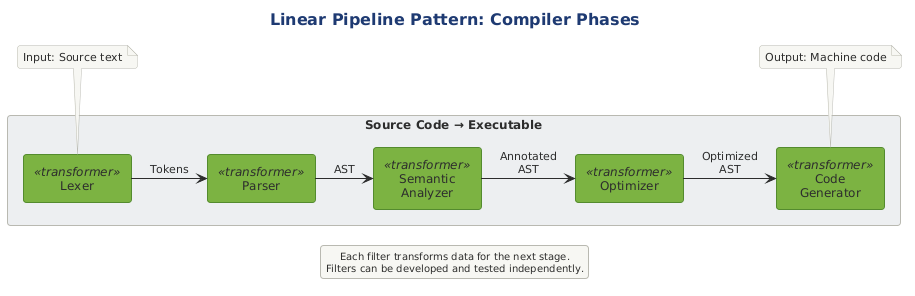

The diagram above was rendered by PlantUML. Its source (embedded in the PNG):
@startuml

!$SOURCE_COLOR = "#4A90D9"
!$TRANSFORMER_COLOR = "#7CB342"
!$SINK_COLOR = "#F5A623"
!$SPLITTER_COLOR = "#00ACC1"
!$AGGREGATOR_COLOR = "#AB47BC"
!$ERROR_COLOR = "#EF5350"
!$TEE_COLOR = "#FF7043"
!$NEUTRAL_COLOR = "#455A64"

skinparam component {
    BackgroundColor #7CB342
    FontColor white
    BorderColor #558B2F
    BorderThickness 1
}

skinparam component<<source>> {
    BackgroundColor #4A90D9
    BorderColor #1565C0
}

skinparam component<<sink>> {
    BackgroundColor #F5A623
    BorderColor #E65100
}

skinparam component<<transformer>> {
    BackgroundColor #7CB342
    BorderColor #558B2F
}

skinparam component<<splitter>> {
    BackgroundColor #00ACC1
    BorderColor #00838F
}

skinparam component<<aggregator>> {
    BackgroundColor #AB47BC
    BorderColor #7B1FA2
}

skinparam component<<error>> {
    BackgroundColor #EF5350
    BorderColor #C62828
}

skinparam component<<tee>> {
    BackgroundColor #FF7043
    BorderColor #D84315
}

skinparam rectangle {
    BackgroundColor #FAFAFA
    BorderColor #90A4AE
    BorderThickness 1
}

skinparam package {
    BackgroundColor #F5F5F5
    BorderColor #666666
}

skinparam queue {
    BackgroundColor #FFF9C4
    BorderColor #F9A825
}



' Compiler Pipeline Example - Linear Pipeline Pattern
' Shows classic sequential transformation in compiler phases

!include ../../../../../../tooling/styles/plantuml/structural/component-diagram-style.iuml

title Linear Pipeline Pattern: Compiler Phases

rectangle "Source Code → Executable" #ECEFF1 {
    [Lexer] as Lexer <<transformer>>
    [Parser] as Parser <<transformer>>
    [Semantic\nAnalyzer] as Semantic <<transformer>>
    [Optimizer] as Optimizer <<transformer>>
    [Code\nGenerator] as CodeGen <<transformer>>
}

Lexer -right-> Parser : "Tokens"
Parser -right-> Semantic : "AST"
Semantic -right-> Optimizer : "Annotated\nAST"
Optimizer -right-> CodeGen : "Optimized\nAST"

note top of Lexer
    Input: Source text
end note

note top of CodeGen
    Output: Machine code
end note

legend bottom
    Each filter transforms data for the next stage.
    Filters can be developed and tested independently.
endlegend

@enduml